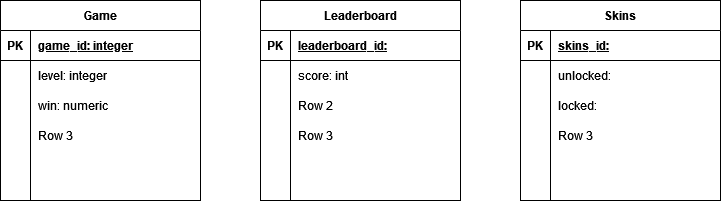

The diagram above was exported from draw.io. Its source (the exported page's mxGraphModel, read from the mxfile embedded in the PNG):
<mxGraphModel dx="1038" dy="564" grid="1" gridSize="10" guides="1" tooltips="1" connect="1" arrows="1" fold="1" page="1" pageScale="1" pageWidth="850" pageHeight="1100" math="0" shadow="0">
  <root>
    <mxCell id="0" />
    <mxCell id="1" parent="0" />
    <mxCell id="bSAf3IUg2wmYJOfb6l56-1" value="Game" style="shape=table;startSize=30;container=1;collapsible=1;childLayout=tableLayout;fixedRows=1;rowLines=0;fontStyle=1;align=center;resizeLast=1;" parent="1" vertex="1">
      <mxGeometry x="60" y="40" width="200" height="200" as="geometry" />
    </mxCell>
    <mxCell id="bSAf3IUg2wmYJOfb6l56-2" value="" style="shape=partialRectangle;collapsible=0;dropTarget=0;pointerEvents=0;fillColor=none;top=0;left=0;bottom=1;right=0;points=[[0,0.5],[1,0.5]];portConstraint=eastwest;" parent="bSAf3IUg2wmYJOfb6l56-1" vertex="1">
      <mxGeometry y="30" width="200" height="30" as="geometry" />
    </mxCell>
    <mxCell id="bSAf3IUg2wmYJOfb6l56-3" value="PK" style="shape=partialRectangle;connectable=0;fillColor=none;top=0;left=0;bottom=0;right=0;fontStyle=1;overflow=hidden;" parent="bSAf3IUg2wmYJOfb6l56-2" vertex="1">
      <mxGeometry width="30" height="30" as="geometry">
        <mxRectangle width="30" height="30" as="alternateBounds" />
      </mxGeometry>
    </mxCell>
    <mxCell id="bSAf3IUg2wmYJOfb6l56-4" value="game_id: integer" style="shape=partialRectangle;connectable=0;fillColor=none;top=0;left=0;bottom=0;right=0;align=left;spacingLeft=6;fontStyle=5;overflow=hidden;" parent="bSAf3IUg2wmYJOfb6l56-2" vertex="1">
      <mxGeometry x="30" width="170" height="30" as="geometry">
        <mxRectangle width="170" height="30" as="alternateBounds" />
      </mxGeometry>
    </mxCell>
    <mxCell id="bSAf3IUg2wmYJOfb6l56-5" value="" style="shape=partialRectangle;collapsible=0;dropTarget=0;pointerEvents=0;fillColor=none;top=0;left=0;bottom=0;right=0;points=[[0,0.5],[1,0.5]];portConstraint=eastwest;" parent="bSAf3IUg2wmYJOfb6l56-1" vertex="1">
      <mxGeometry y="60" width="200" height="30" as="geometry" />
    </mxCell>
    <mxCell id="bSAf3IUg2wmYJOfb6l56-6" value="" style="shape=partialRectangle;connectable=0;fillColor=none;top=0;left=0;bottom=0;right=0;editable=1;overflow=hidden;" parent="bSAf3IUg2wmYJOfb6l56-5" vertex="1">
      <mxGeometry width="30" height="30" as="geometry">
        <mxRectangle width="30" height="30" as="alternateBounds" />
      </mxGeometry>
    </mxCell>
    <mxCell id="bSAf3IUg2wmYJOfb6l56-7" value="level: integer" style="shape=partialRectangle;connectable=0;fillColor=none;top=0;left=0;bottom=0;right=0;align=left;spacingLeft=6;overflow=hidden;" parent="bSAf3IUg2wmYJOfb6l56-5" vertex="1">
      <mxGeometry x="30" width="170" height="30" as="geometry">
        <mxRectangle width="170" height="30" as="alternateBounds" />
      </mxGeometry>
    </mxCell>
    <mxCell id="bSAf3IUg2wmYJOfb6l56-8" value="" style="shape=partialRectangle;collapsible=0;dropTarget=0;pointerEvents=0;fillColor=none;top=0;left=0;bottom=0;right=0;points=[[0,0.5],[1,0.5]];portConstraint=eastwest;" parent="bSAf3IUg2wmYJOfb6l56-1" vertex="1">
      <mxGeometry y="90" width="200" height="30" as="geometry" />
    </mxCell>
    <mxCell id="bSAf3IUg2wmYJOfb6l56-9" value="" style="shape=partialRectangle;connectable=0;fillColor=none;top=0;left=0;bottom=0;right=0;editable=1;overflow=hidden;" parent="bSAf3IUg2wmYJOfb6l56-8" vertex="1">
      <mxGeometry width="30" height="30" as="geometry">
        <mxRectangle width="30" height="30" as="alternateBounds" />
      </mxGeometry>
    </mxCell>
    <mxCell id="bSAf3IUg2wmYJOfb6l56-10" value="win: numeric" style="shape=partialRectangle;connectable=0;fillColor=none;top=0;left=0;bottom=0;right=0;align=left;spacingLeft=6;overflow=hidden;" parent="bSAf3IUg2wmYJOfb6l56-8" vertex="1">
      <mxGeometry x="30" width="170" height="30" as="geometry">
        <mxRectangle width="170" height="30" as="alternateBounds" />
      </mxGeometry>
    </mxCell>
    <mxCell id="bSAf3IUg2wmYJOfb6l56-11" value="" style="shape=partialRectangle;collapsible=0;dropTarget=0;pointerEvents=0;fillColor=none;top=0;left=0;bottom=0;right=0;points=[[0,0.5],[1,0.5]];portConstraint=eastwest;" parent="bSAf3IUg2wmYJOfb6l56-1" vertex="1">
      <mxGeometry y="120" width="200" height="30" as="geometry" />
    </mxCell>
    <mxCell id="bSAf3IUg2wmYJOfb6l56-12" value="" style="shape=partialRectangle;connectable=0;fillColor=none;top=0;left=0;bottom=0;right=0;editable=1;overflow=hidden;" parent="bSAf3IUg2wmYJOfb6l56-11" vertex="1">
      <mxGeometry width="30" height="30" as="geometry">
        <mxRectangle width="30" height="30" as="alternateBounds" />
      </mxGeometry>
    </mxCell>
    <mxCell id="bSAf3IUg2wmYJOfb6l56-13" value="Row 3" style="shape=partialRectangle;connectable=0;fillColor=none;top=0;left=0;bottom=0;right=0;align=left;spacingLeft=6;overflow=hidden;" parent="bSAf3IUg2wmYJOfb6l56-11" vertex="1">
      <mxGeometry x="30" width="170" height="30" as="geometry">
        <mxRectangle width="170" height="30" as="alternateBounds" />
      </mxGeometry>
    </mxCell>
    <mxCell id="bSAf3IUg2wmYJOfb6l56-14" value="Skins" style="shape=table;startSize=30;container=1;collapsible=1;childLayout=tableLayout;fixedRows=1;rowLines=0;fontStyle=1;align=center;resizeLast=1;" parent="1" vertex="1">
      <mxGeometry x="580" y="40" width="200" height="200" as="geometry" />
    </mxCell>
    <mxCell id="bSAf3IUg2wmYJOfb6l56-15" value="" style="shape=partialRectangle;collapsible=0;dropTarget=0;pointerEvents=0;fillColor=none;top=0;left=0;bottom=1;right=0;points=[[0,0.5],[1,0.5]];portConstraint=eastwest;" parent="bSAf3IUg2wmYJOfb6l56-14" vertex="1">
      <mxGeometry y="30" width="200" height="30" as="geometry" />
    </mxCell>
    <mxCell id="bSAf3IUg2wmYJOfb6l56-16" value="PK" style="shape=partialRectangle;connectable=0;fillColor=none;top=0;left=0;bottom=0;right=0;fontStyle=1;overflow=hidden;" parent="bSAf3IUg2wmYJOfb6l56-15" vertex="1">
      <mxGeometry width="30" height="30" as="geometry">
        <mxRectangle width="30" height="30" as="alternateBounds" />
      </mxGeometry>
    </mxCell>
    <mxCell id="bSAf3IUg2wmYJOfb6l56-17" value="skins_id:" style="shape=partialRectangle;connectable=0;fillColor=none;top=0;left=0;bottom=0;right=0;align=left;spacingLeft=6;fontStyle=5;overflow=hidden;" parent="bSAf3IUg2wmYJOfb6l56-15" vertex="1">
      <mxGeometry x="30" width="170" height="30" as="geometry">
        <mxRectangle width="170" height="30" as="alternateBounds" />
      </mxGeometry>
    </mxCell>
    <mxCell id="bSAf3IUg2wmYJOfb6l56-18" value="" style="shape=partialRectangle;collapsible=0;dropTarget=0;pointerEvents=0;fillColor=none;top=0;left=0;bottom=0;right=0;points=[[0,0.5],[1,0.5]];portConstraint=eastwest;" parent="bSAf3IUg2wmYJOfb6l56-14" vertex="1">
      <mxGeometry y="60" width="200" height="30" as="geometry" />
    </mxCell>
    <mxCell id="bSAf3IUg2wmYJOfb6l56-19" value="" style="shape=partialRectangle;connectable=0;fillColor=none;top=0;left=0;bottom=0;right=0;editable=1;overflow=hidden;" parent="bSAf3IUg2wmYJOfb6l56-18" vertex="1">
      <mxGeometry width="30" height="30" as="geometry">
        <mxRectangle width="30" height="30" as="alternateBounds" />
      </mxGeometry>
    </mxCell>
    <mxCell id="bSAf3IUg2wmYJOfb6l56-20" value="unlocked:" style="shape=partialRectangle;connectable=0;fillColor=none;top=0;left=0;bottom=0;right=0;align=left;spacingLeft=6;overflow=hidden;" parent="bSAf3IUg2wmYJOfb6l56-18" vertex="1">
      <mxGeometry x="30" width="170" height="30" as="geometry">
        <mxRectangle width="170" height="30" as="alternateBounds" />
      </mxGeometry>
    </mxCell>
    <mxCell id="bSAf3IUg2wmYJOfb6l56-21" value="" style="shape=partialRectangle;collapsible=0;dropTarget=0;pointerEvents=0;fillColor=none;top=0;left=0;bottom=0;right=0;points=[[0,0.5],[1,0.5]];portConstraint=eastwest;" parent="bSAf3IUg2wmYJOfb6l56-14" vertex="1">
      <mxGeometry y="90" width="200" height="30" as="geometry" />
    </mxCell>
    <mxCell id="bSAf3IUg2wmYJOfb6l56-22" value="" style="shape=partialRectangle;connectable=0;fillColor=none;top=0;left=0;bottom=0;right=0;editable=1;overflow=hidden;" parent="bSAf3IUg2wmYJOfb6l56-21" vertex="1">
      <mxGeometry width="30" height="30" as="geometry">
        <mxRectangle width="30" height="30" as="alternateBounds" />
      </mxGeometry>
    </mxCell>
    <mxCell id="bSAf3IUg2wmYJOfb6l56-23" value="locked: " style="shape=partialRectangle;connectable=0;fillColor=none;top=0;left=0;bottom=0;right=0;align=left;spacingLeft=6;overflow=hidden;" parent="bSAf3IUg2wmYJOfb6l56-21" vertex="1">
      <mxGeometry x="30" width="170" height="30" as="geometry">
        <mxRectangle width="170" height="30" as="alternateBounds" />
      </mxGeometry>
    </mxCell>
    <mxCell id="bSAf3IUg2wmYJOfb6l56-24" value="" style="shape=partialRectangle;collapsible=0;dropTarget=0;pointerEvents=0;fillColor=none;top=0;left=0;bottom=0;right=0;points=[[0,0.5],[1,0.5]];portConstraint=eastwest;" parent="bSAf3IUg2wmYJOfb6l56-14" vertex="1">
      <mxGeometry y="120" width="200" height="30" as="geometry" />
    </mxCell>
    <mxCell id="bSAf3IUg2wmYJOfb6l56-25" value="" style="shape=partialRectangle;connectable=0;fillColor=none;top=0;left=0;bottom=0;right=0;editable=1;overflow=hidden;" parent="bSAf3IUg2wmYJOfb6l56-24" vertex="1">
      <mxGeometry width="30" height="30" as="geometry">
        <mxRectangle width="30" height="30" as="alternateBounds" />
      </mxGeometry>
    </mxCell>
    <mxCell id="bSAf3IUg2wmYJOfb6l56-26" value="Row 3" style="shape=partialRectangle;connectable=0;fillColor=none;top=0;left=0;bottom=0;right=0;align=left;spacingLeft=6;overflow=hidden;" parent="bSAf3IUg2wmYJOfb6l56-24" vertex="1">
      <mxGeometry x="30" width="170" height="30" as="geometry">
        <mxRectangle width="170" height="30" as="alternateBounds" />
      </mxGeometry>
    </mxCell>
    <mxCell id="bSAf3IUg2wmYJOfb6l56-27" value="Leaderboard" style="shape=table;startSize=30;container=1;collapsible=1;childLayout=tableLayout;fixedRows=1;rowLines=0;fontStyle=1;align=center;resizeLast=1;" parent="1" vertex="1">
      <mxGeometry x="320" y="40" width="200" height="200" as="geometry" />
    </mxCell>
    <mxCell id="bSAf3IUg2wmYJOfb6l56-28" value="" style="shape=partialRectangle;collapsible=0;dropTarget=0;pointerEvents=0;fillColor=none;top=0;left=0;bottom=1;right=0;points=[[0,0.5],[1,0.5]];portConstraint=eastwest;" parent="bSAf3IUg2wmYJOfb6l56-27" vertex="1">
      <mxGeometry y="30" width="200" height="30" as="geometry" />
    </mxCell>
    <mxCell id="bSAf3IUg2wmYJOfb6l56-29" value="PK" style="shape=partialRectangle;connectable=0;fillColor=none;top=0;left=0;bottom=0;right=0;fontStyle=1;overflow=hidden;" parent="bSAf3IUg2wmYJOfb6l56-28" vertex="1">
      <mxGeometry width="30" height="30" as="geometry">
        <mxRectangle width="30" height="30" as="alternateBounds" />
      </mxGeometry>
    </mxCell>
    <mxCell id="bSAf3IUg2wmYJOfb6l56-30" value="leaderboard_id:" style="shape=partialRectangle;connectable=0;fillColor=none;top=0;left=0;bottom=0;right=0;align=left;spacingLeft=6;fontStyle=5;overflow=hidden;" parent="bSAf3IUg2wmYJOfb6l56-28" vertex="1">
      <mxGeometry x="30" width="170" height="30" as="geometry">
        <mxRectangle width="170" height="30" as="alternateBounds" />
      </mxGeometry>
    </mxCell>
    <mxCell id="bSAf3IUg2wmYJOfb6l56-31" value="" style="shape=partialRectangle;collapsible=0;dropTarget=0;pointerEvents=0;fillColor=none;top=0;left=0;bottom=0;right=0;points=[[0,0.5],[1,0.5]];portConstraint=eastwest;" parent="bSAf3IUg2wmYJOfb6l56-27" vertex="1">
      <mxGeometry y="60" width="200" height="30" as="geometry" />
    </mxCell>
    <mxCell id="bSAf3IUg2wmYJOfb6l56-32" value="" style="shape=partialRectangle;connectable=0;fillColor=none;top=0;left=0;bottom=0;right=0;editable=1;overflow=hidden;" parent="bSAf3IUg2wmYJOfb6l56-31" vertex="1">
      <mxGeometry width="30" height="30" as="geometry">
        <mxRectangle width="30" height="30" as="alternateBounds" />
      </mxGeometry>
    </mxCell>
    <mxCell id="bSAf3IUg2wmYJOfb6l56-33" value="score: int" style="shape=partialRectangle;connectable=0;fillColor=none;top=0;left=0;bottom=0;right=0;align=left;spacingLeft=6;overflow=hidden;" parent="bSAf3IUg2wmYJOfb6l56-31" vertex="1">
      <mxGeometry x="30" width="170" height="30" as="geometry">
        <mxRectangle width="170" height="30" as="alternateBounds" />
      </mxGeometry>
    </mxCell>
    <mxCell id="bSAf3IUg2wmYJOfb6l56-34" value="" style="shape=partialRectangle;collapsible=0;dropTarget=0;pointerEvents=0;fillColor=none;top=0;left=0;bottom=0;right=0;points=[[0,0.5],[1,0.5]];portConstraint=eastwest;" parent="bSAf3IUg2wmYJOfb6l56-27" vertex="1">
      <mxGeometry y="90" width="200" height="30" as="geometry" />
    </mxCell>
    <mxCell id="bSAf3IUg2wmYJOfb6l56-35" value="" style="shape=partialRectangle;connectable=0;fillColor=none;top=0;left=0;bottom=0;right=0;editable=1;overflow=hidden;" parent="bSAf3IUg2wmYJOfb6l56-34" vertex="1">
      <mxGeometry width="30" height="30" as="geometry">
        <mxRectangle width="30" height="30" as="alternateBounds" />
      </mxGeometry>
    </mxCell>
    <mxCell id="bSAf3IUg2wmYJOfb6l56-36" value="Row 2" style="shape=partialRectangle;connectable=0;fillColor=none;top=0;left=0;bottom=0;right=0;align=left;spacingLeft=6;overflow=hidden;" parent="bSAf3IUg2wmYJOfb6l56-34" vertex="1">
      <mxGeometry x="30" width="170" height="30" as="geometry">
        <mxRectangle width="170" height="30" as="alternateBounds" />
      </mxGeometry>
    </mxCell>
    <mxCell id="bSAf3IUg2wmYJOfb6l56-37" value="" style="shape=partialRectangle;collapsible=0;dropTarget=0;pointerEvents=0;fillColor=none;top=0;left=0;bottom=0;right=0;points=[[0,0.5],[1,0.5]];portConstraint=eastwest;" parent="bSAf3IUg2wmYJOfb6l56-27" vertex="1">
      <mxGeometry y="120" width="200" height="30" as="geometry" />
    </mxCell>
    <mxCell id="bSAf3IUg2wmYJOfb6l56-38" value="" style="shape=partialRectangle;connectable=0;fillColor=none;top=0;left=0;bottom=0;right=0;editable=1;overflow=hidden;" parent="bSAf3IUg2wmYJOfb6l56-37" vertex="1">
      <mxGeometry width="30" height="30" as="geometry">
        <mxRectangle width="30" height="30" as="alternateBounds" />
      </mxGeometry>
    </mxCell>
    <mxCell id="bSAf3IUg2wmYJOfb6l56-39" value="Row 3" style="shape=partialRectangle;connectable=0;fillColor=none;top=0;left=0;bottom=0;right=0;align=left;spacingLeft=6;overflow=hidden;" parent="bSAf3IUg2wmYJOfb6l56-37" vertex="1">
      <mxGeometry x="30" width="170" height="30" as="geometry">
        <mxRectangle width="170" height="30" as="alternateBounds" />
      </mxGeometry>
    </mxCell>
  </root>
</mxGraphModel>